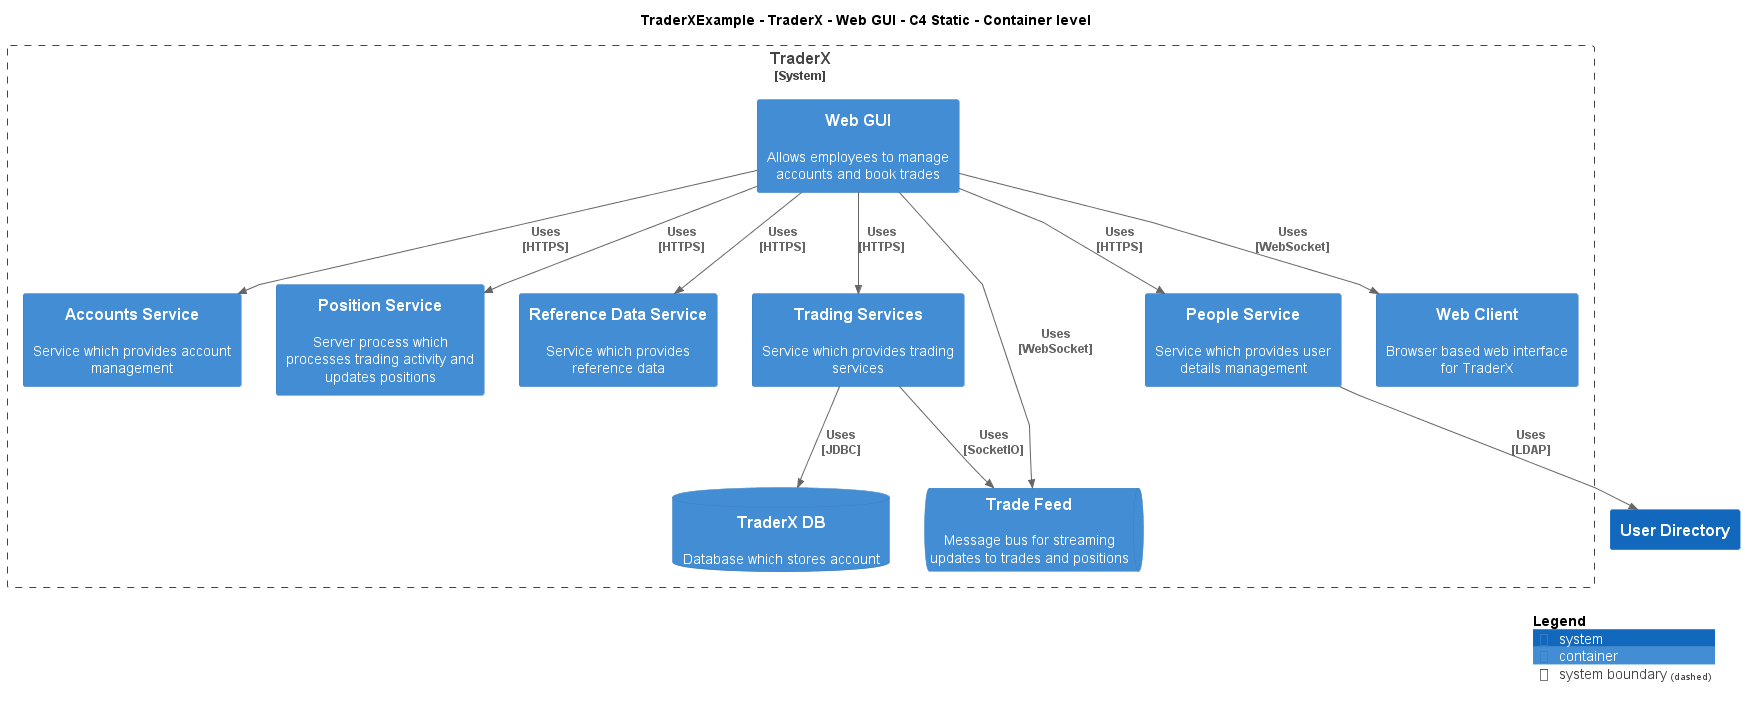

The diagram above was rendered by PlantUML. Its source (embedded in the PNG):
@startuml
!include ..\..\..\..\..\.c4s\C4_Container.puml

AddElementTag("c4interflow:lifecycle:new", $bgColor=green, $fontColor=#ffffff, $borderColor=green, $shadowing="False")
AddElementTag("c4interflow:lifecycle:changed", $bgColor=orange, $fontColor=#ffffff, $borderColor=orange, $shadowing="False")
AddElementTag("c4interflow:lifecycle:removed", $bgColor=red, $fontColor=#ffffff, $borderColor=red, $shadowing="False")

AddRelTag("c4interflow:lifecycle:new", $textColor=green, $lineColor=green)
AddRelTag("c4interflow:lifecycle:changed", $textColor=orange, $lineColor=orange)
AddRelTag("c4interflow:lifecycle:removed", $textColor=red, $lineColor=red)

SHOW_PERSON_PORTRAIT()
LAYOUT_TOP_DOWN()

skinparam linetype polyline

title TraderXExample - TraderX - Web GUI - C4 Static - Container level


System_Boundary(TraderXExample.SoftwareSystems.TraderX, "TraderX") {
    Container(TraderXExample.SoftwareSystems.TraderX.Containers.WebGUI, "Web GUI", "", "Allows employees to manage accounts and book trades")
    Container(TraderXExample.SoftwareSystems.TraderX.Containers.AccountsService, "Accounts Service", "", "Service which provides account management")
    Container(TraderXExample.SoftwareSystems.TraderX.Containers.PositionService, "Position Service", "", "Server process which processes trading activity and updates positions")
    Container(TraderXExample.SoftwareSystems.TraderX.Containers.ReferenceDataService, "Reference Data Service", "", "Service which provides reference data")
    Container(TraderXExample.SoftwareSystems.TraderX.Containers.TradingServices, "Trading Services", "", "Service which provides trading services")
    ContainerDb(TraderXExample.SoftwareSystems.TraderX.Containers.TraderXDB, "TraderX DB", "", "Database which stores account")
    ContainerQueue(TraderXExample.SoftwareSystems.TraderX.Containers.TradeFeed, "Trade Feed", "", "Message bus for streaming updates to trades and positions")
    Container(TraderXExample.SoftwareSystems.TraderX.Containers.PeopleService, "People Service", "", "Service which provides user details management")
    Container(TraderXExample.SoftwareSystems.TraderX.Containers.WebClient, "Web Client", "", "Browser based web interface for TraderX")
}
System(TraderXExample.SoftwareSystems.UserDirectory, "User Directory", "")

Rel(TraderXExample.SoftwareSystems.TraderX.Containers.WebGUI, TraderXExample.SoftwareSystems.TraderX.Containers.AccountsService, "Uses\n[HTTPS]", $tags='protocol:https')
Rel(TraderXExample.SoftwareSystems.TraderX.Containers.WebGUI, TraderXExample.SoftwareSystems.TraderX.Containers.PositionService, "Uses\n[HTTPS]", $tags='protocol:https')
Rel(TraderXExample.SoftwareSystems.TraderX.Containers.WebGUI, TraderXExample.SoftwareSystems.TraderX.Containers.ReferenceDataService, "Uses\n[HTTPS]", $tags='protocol:https')
Rel(TraderXExample.SoftwareSystems.TraderX.Containers.WebGUI, TraderXExample.SoftwareSystems.TraderX.Containers.TradingServices, "Uses\n[HTTPS]", $tags='protocol:https')
Rel(TraderXExample.SoftwareSystems.TraderX.Containers.TradingServices, TraderXExample.SoftwareSystems.TraderX.Containers.TraderXDB, "Uses\n[JDBC]", $tags='protocol:jdbc')
Rel(TraderXExample.SoftwareSystems.TraderX.Containers.TradingServices, TraderXExample.SoftwareSystems.TraderX.Containers.TradeFeed, "Uses\n[SocketIO]", $tags='protocol:socketio')
Rel(TraderXExample.SoftwareSystems.TraderX.Containers.WebGUI, TraderXExample.SoftwareSystems.TraderX.Containers.PeopleService, "Uses\n[HTTPS]", $tags='protocol:https')
Rel(TraderXExample.SoftwareSystems.TraderX.Containers.PeopleService, TraderXExample.SoftwareSystems.UserDirectory, "Uses\n[LDAP]", $tags='protocol:ldap')
Rel(TraderXExample.SoftwareSystems.TraderX.Containers.WebGUI, TraderXExample.SoftwareSystems.TraderX.Containers.TradeFeed, "Uses\n[WebSocket]", $tags='protocol:websocket')
Rel(TraderXExample.SoftwareSystems.TraderX.Containers.WebGUI, TraderXExample.SoftwareSystems.TraderX.Containers.WebClient, "Uses\n[WebSocket]", $tags='protocol:websocket')


SHOW_LEGEND()
@enduml